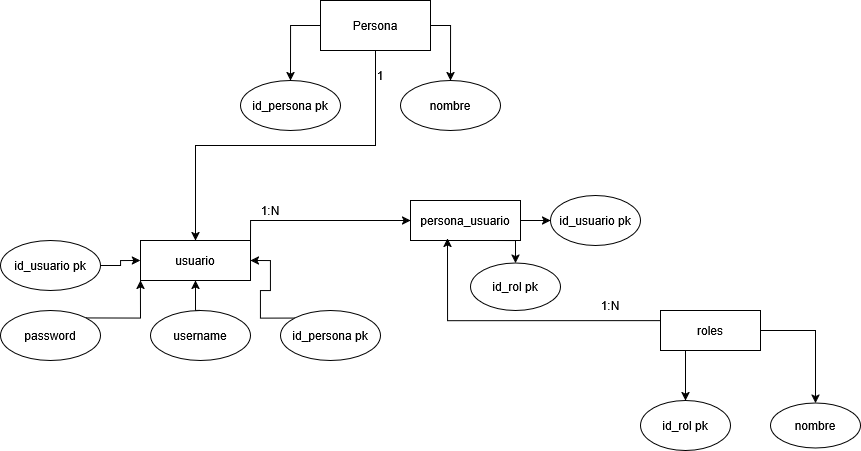

The diagram above was exported from draw.io. Its source (the exported page's mxGraphModel, read from the mxfile embedded in the PNG):
<mxGraphModel dx="2223" dy="751" grid="1" gridSize="10" guides="1" tooltips="1" connect="1" arrows="1" fold="1" page="1" pageScale="1" pageWidth="850" pageHeight="1100" math="0" shadow="0">
  <root>
    <mxCell id="0" />
    <mxCell id="1" parent="0" />
    <mxCell id="XUhxM6K7NdDI_H4IcyPr-4" edge="1" parent="1" source="XUhxM6K7NdDI_H4IcyPr-1" style="edgeStyle=orthogonalEdgeStyle;rounded=0;orthogonalLoop=1;jettySize=auto;html=1;exitX=1;exitY=0.5;exitDx=0;exitDy=0;entryX=0.5;entryY=0;entryDx=0;entryDy=0;" target="XUhxM6K7NdDI_H4IcyPr-3">
      <mxGeometry relative="1" as="geometry" />
    </mxCell>
    <mxCell id="XUhxM6K7NdDI_H4IcyPr-5" edge="1" parent="1" source="XUhxM6K7NdDI_H4IcyPr-1" style="edgeStyle=orthogonalEdgeStyle;rounded=0;orthogonalLoop=1;jettySize=auto;html=1;exitX=0;exitY=0.5;exitDx=0;exitDy=0;entryX=0.5;entryY=0;entryDx=0;entryDy=0;" target="XUhxM6K7NdDI_H4IcyPr-2">
      <mxGeometry relative="1" as="geometry" />
    </mxCell>
    <mxCell id="XUhxM6K7NdDI_H4IcyPr-6" edge="1" parent="1" source="XUhxM6K7NdDI_H4IcyPr-1" style="edgeStyle=orthogonalEdgeStyle;rounded=0;orthogonalLoop=1;jettySize=auto;html=1;exitX=0.5;exitY=1;exitDx=0;exitDy=0;" target="XUhxM6K7NdDI_H4IcyPr-7">
      <mxGeometry relative="1" as="geometry">
        <mxPoint x="150.00000000000023" y="380" as="targetPoint" />
      </mxGeometry>
    </mxCell>
    <mxCell id="XUhxM6K7NdDI_H4IcyPr-1" parent="1" style="rounded=0;whiteSpace=wrap;html=1;" value="Persona" vertex="1">
      <mxGeometry height="50" width="110" x="270" y="110" as="geometry" />
    </mxCell>
    <mxCell id="XUhxM6K7NdDI_H4IcyPr-2" parent="1" style="ellipse;whiteSpace=wrap;html=1;" value="id_persona pk" vertex="1">
      <mxGeometry height="50" width="100" x="190" y="190" as="geometry" />
    </mxCell>
    <mxCell id="XUhxM6K7NdDI_H4IcyPr-3" parent="1" style="ellipse;whiteSpace=wrap;html=1;" value="nombre" vertex="1">
      <mxGeometry height="50" width="100" x="350" y="190" as="geometry" />
    </mxCell>
    <mxCell id="XUhxM6K7NdDI_H4IcyPr-26" edge="1" parent="1" source="XUhxM6K7NdDI_H4IcyPr-7" style="edgeStyle=orthogonalEdgeStyle;rounded=0;orthogonalLoop=1;jettySize=auto;html=1;exitX=1;exitY=0;exitDx=0;exitDy=0;" target="XUhxM6K7NdDI_H4IcyPr-21">
      <mxGeometry relative="1" as="geometry" />
    </mxCell>
    <mxCell id="XUhxM6K7NdDI_H4IcyPr-7" parent="1" style="rounded=0;whiteSpace=wrap;html=1;" value="usuario" vertex="1">
      <mxGeometry height="40" width="110" x="90" y="350" as="geometry" />
    </mxCell>
    <mxCell id="XUhxM6K7NdDI_H4IcyPr-15" edge="1" parent="1" source="XUhxM6K7NdDI_H4IcyPr-8" style="edgeStyle=orthogonalEdgeStyle;rounded=0;orthogonalLoop=1;jettySize=auto;html=1;exitX=0;exitY=0;exitDx=0;exitDy=0;entryX=1;entryY=0.5;entryDx=0;entryDy=0;" target="XUhxM6K7NdDI_H4IcyPr-7">
      <mxGeometry relative="1" as="geometry" />
    </mxCell>
    <mxCell id="XUhxM6K7NdDI_H4IcyPr-8" parent="1" style="ellipse;whiteSpace=wrap;html=1;" value="id_persona pk" vertex="1">
      <mxGeometry height="50" width="100" x="230" y="420" as="geometry" />
    </mxCell>
    <mxCell id="XUhxM6K7NdDI_H4IcyPr-13" edge="1" parent="1" source="XUhxM6K7NdDI_H4IcyPr-9" style="edgeStyle=orthogonalEdgeStyle;rounded=0;orthogonalLoop=1;jettySize=auto;html=1;exitX=1;exitY=0;exitDx=0;exitDy=0;entryX=0;entryY=1;entryDx=0;entryDy=0;" target="XUhxM6K7NdDI_H4IcyPr-7">
      <mxGeometry relative="1" as="geometry" />
    </mxCell>
    <mxCell id="XUhxM6K7NdDI_H4IcyPr-9" parent="1" style="ellipse;whiteSpace=wrap;html=1;" value="password" vertex="1">
      <mxGeometry height="50" width="100" x="-50" y="420" as="geometry" />
    </mxCell>
    <mxCell id="XUhxM6K7NdDI_H4IcyPr-14" edge="1" parent="1" source="XUhxM6K7NdDI_H4IcyPr-10" style="edgeStyle=orthogonalEdgeStyle;rounded=0;orthogonalLoop=1;jettySize=auto;html=1;exitX=0.5;exitY=0;exitDx=0;exitDy=0;entryX=0.5;entryY=1;entryDx=0;entryDy=0;" target="XUhxM6K7NdDI_H4IcyPr-7">
      <mxGeometry relative="1" as="geometry" />
    </mxCell>
    <mxCell id="XUhxM6K7NdDI_H4IcyPr-10" parent="1" style="ellipse;whiteSpace=wrap;html=1;" value="username" vertex="1">
      <mxGeometry height="50" width="100" x="100" y="420" as="geometry" />
    </mxCell>
    <mxCell id="XUhxM6K7NdDI_H4IcyPr-12" edge="1" parent="1" source="XUhxM6K7NdDI_H4IcyPr-11" style="edgeStyle=orthogonalEdgeStyle;rounded=0;orthogonalLoop=1;jettySize=auto;html=1;exitX=1;exitY=0.5;exitDx=0;exitDy=0;entryX=0;entryY=0.5;entryDx=0;entryDy=0;" target="XUhxM6K7NdDI_H4IcyPr-7">
      <mxGeometry relative="1" as="geometry" />
    </mxCell>
    <mxCell id="XUhxM6K7NdDI_H4IcyPr-11" parent="1" style="ellipse;whiteSpace=wrap;html=1;" value="id_usuario pk" vertex="1">
      <mxGeometry height="50" width="100" x="-50" y="350" as="geometry" />
    </mxCell>
    <mxCell id="XUhxM6K7NdDI_H4IcyPr-19" edge="1" parent="1" source="XUhxM6K7NdDI_H4IcyPr-16" style="edgeStyle=orthogonalEdgeStyle;rounded=0;orthogonalLoop=1;jettySize=auto;html=1;exitX=0.25;exitY=1;exitDx=0;exitDy=0;entryX=0.5;entryY=0;entryDx=0;entryDy=0;" target="XUhxM6K7NdDI_H4IcyPr-17">
      <mxGeometry relative="1" as="geometry" />
    </mxCell>
    <mxCell id="XUhxM6K7NdDI_H4IcyPr-20" edge="1" parent="1" source="XUhxM6K7NdDI_H4IcyPr-16" style="edgeStyle=orthogonalEdgeStyle;rounded=0;orthogonalLoop=1;jettySize=auto;html=1;entryX=0.5;entryY=0;entryDx=0;entryDy=0;" target="XUhxM6K7NdDI_H4IcyPr-18">
      <mxGeometry relative="1" as="geometry" />
    </mxCell>
    <mxCell id="XUhxM6K7NdDI_H4IcyPr-16" parent="1" style="rounded=0;whiteSpace=wrap;html=1;" value="roles" vertex="1">
      <mxGeometry height="40" width="100" x="610" y="420" as="geometry" />
    </mxCell>
    <mxCell id="XUhxM6K7NdDI_H4IcyPr-17" parent="1" style="ellipse;whiteSpace=wrap;html=1;" value="id_rol pk" vertex="1">
      <mxGeometry height="50" width="90" x="590" y="510" as="geometry" />
    </mxCell>
    <mxCell id="XUhxM6K7NdDI_H4IcyPr-18" parent="1" style="ellipse;whiteSpace=wrap;html=1;" value="nombre" vertex="1">
      <mxGeometry height="45" width="90" x="720" y="512.5" as="geometry" />
    </mxCell>
    <mxCell id="XUhxM6K7NdDI_H4IcyPr-24" edge="1" parent="1" source="XUhxM6K7NdDI_H4IcyPr-21" style="edgeStyle=orthogonalEdgeStyle;rounded=0;orthogonalLoop=1;jettySize=auto;html=1;exitX=0.75;exitY=1;exitDx=0;exitDy=0;entryX=0.5;entryY=0;entryDx=0;entryDy=0;" target="XUhxM6K7NdDI_H4IcyPr-23">
      <mxGeometry relative="1" as="geometry" />
    </mxCell>
    <mxCell id="XUhxM6K7NdDI_H4IcyPr-25" edge="1" parent="1" source="XUhxM6K7NdDI_H4IcyPr-21" style="edgeStyle=orthogonalEdgeStyle;rounded=0;orthogonalLoop=1;jettySize=auto;html=1;exitX=1;exitY=0.5;exitDx=0;exitDy=0;entryX=0;entryY=0.5;entryDx=0;entryDy=0;" target="XUhxM6K7NdDI_H4IcyPr-22">
      <mxGeometry relative="1" as="geometry" />
    </mxCell>
    <mxCell id="XUhxM6K7NdDI_H4IcyPr-21" parent="1" style="rounded=0;whiteSpace=wrap;html=1;" value="persona_usuario" vertex="1">
      <mxGeometry height="40" width="110" x="360" y="310" as="geometry" />
    </mxCell>
    <mxCell id="XUhxM6K7NdDI_H4IcyPr-22" parent="1" style="ellipse;whiteSpace=wrap;html=1;" value="id_usuario pk" vertex="1">
      <mxGeometry height="50" width="90" x="500" y="305" as="geometry" />
    </mxCell>
    <mxCell id="XUhxM6K7NdDI_H4IcyPr-23" parent="1" style="ellipse;whiteSpace=wrap;html=1;" value="id_rol pk" vertex="1">
      <mxGeometry height="47.5" width="90" x="420" y="372.5" as="geometry" />
    </mxCell>
    <mxCell id="XUhxM6K7NdDI_H4IcyPr-27" edge="1" parent="1" source="XUhxM6K7NdDI_H4IcyPr-16" style="edgeStyle=orthogonalEdgeStyle;rounded=0;orthogonalLoop=1;jettySize=auto;html=1;exitX=0;exitY=0.25;exitDx=0;exitDy=0;entryX=0.337;entryY=0.944;entryDx=0;entryDy=0;entryPerimeter=0;" target="XUhxM6K7NdDI_H4IcyPr-21">
      <mxGeometry relative="1" as="geometry" />
    </mxCell>
    <mxCell id="XUhxM6K7NdDI_H4IcyPr-28" parent="1" style="text;html=1;whiteSpace=wrap;strokeColor=none;fillColor=none;align=center;verticalAlign=middle;rounded=0;" value="1" vertex="1">
      <mxGeometry height="30" width="60" x="300" y="170" as="geometry" />
    </mxCell>
    <mxCell id="XUhxM6K7NdDI_H4IcyPr-29" parent="1" style="text;html=1;whiteSpace=wrap;strokeColor=none;fillColor=none;align=center;verticalAlign=middle;rounded=0;" value="1:N" vertex="1">
      <mxGeometry height="30" width="60" x="190" y="305" as="geometry" />
    </mxCell>
    <mxCell id="XUhxM6K7NdDI_H4IcyPr-30" parent="1" style="text;html=1;whiteSpace=wrap;strokeColor=none;fillColor=none;align=center;verticalAlign=middle;rounded=0;" value="1:N" vertex="1">
      <mxGeometry height="30" width="60" x="530" y="400" as="geometry" />
    </mxCell>
  </root>
</mxGraphModel>